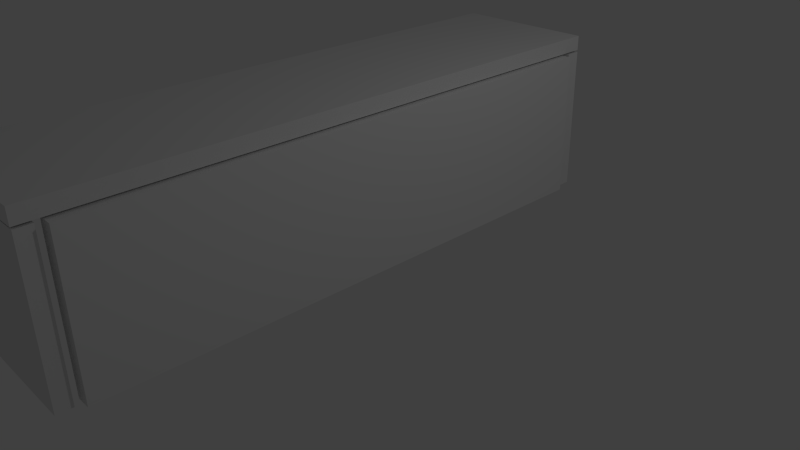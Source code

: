 # Source: desk.blend  (saved by Blender 2.68.0; exported with 4.5.12 LTS)
import bpy
from mathutils import Matrix  # noqa: F401  (used for matrix-valued properties, if any)

bpy.ops.wm.read_factory_settings(use_empty=True)
scene = bpy.context.scene
scene.name = 'Scene'

# ---- collections
col_collection_1 = bpy.data.collections.new('Collection 1'); scene.collection.children.link(col_collection_1)

# ---- materials (node trees are filled in below, after node groups)
mat_material = bpy.data.materials.new('Material')
mat_material.alpha_threshold = 0.0
mat_material.use_transparent_shadow = False
mat_material.preview_render_type = 'CUBE'
mat_material.roughness = 0.5
mat_material.line_color = (0.0, 0.0, 0.0, 1.0)
mat_wood = bpy.data.materials.new('Wood')
mat_wood.alpha_threshold = 0.0
mat_wood.use_transparent_shadow = False
mat_wood.roughness = 0.5
mat_wood.line_color = (0.0, 0.0, 0.0, 1.0)

# ---- material node trees

# ---- world
world_world = bpy.data.worlds.new('World'); scene.world = world_world
world_world.color = (0.05088, 0.05088, 0.05088)
world_world.use_sun_shadow = False
world_world.sun_shadow_jitter_overblur = 0.0
world_world.cycles.sampling_method = 'MANUAL'
world_world.cycles.sample_map_resolution = 256

# ---- cameras
cam_camera = bpy.data.cameras.new('Camera')
cam_camera.clip_end = 100.0
cam_camera.lens = 35.0
cam_camera.sensor_width = 32.0
cam_camera.sensor_height = 18.0
cam_camera.ortho_scale = 7.314
cam_camera.dof.focus_distance = 0.0
cam_camera.dof.aperture_fstop = 128.0

# ---- lights
light_lamp = bpy.data.lights.new('Lamp', 'POINT')
light_lamp.transmission_factor = 0.0
light_lamp.cutoff_distance = 30.0
light_lamp.energy = 100.0
light_lamp.shadow_buffer_clip_start = 1.001
light_lamp.shadow_soft_size = 0.1
light_lamp.shadow_maximum_resolution = 0.006
light_lamp.use_absolute_resolution = True
light_lamp.cycles.use_multiple_importance_sampling = False

# ---- meshes
me_top = bpy.data.meshes.new('Top')
me_top.from_pydata([(1.0, 1.0, -1.0), (1.0, -1.0, -1.0), (-1.0, -1.0, -1.0), (-1.0, 1.0, -1.0), (1.0, 1.0, 1.0), (1.0, -1.0, 1.0), (-1.0, -1.0, 1.0), (-1.0, 1.0, 1.0)], [], [(0, 1, 2, 3), (4, 7, 6, 5), (0, 4, 5, 1), (1, 5, 6, 2), (2, 6, 7, 3), (4, 0, 3, 7)])
me_top.polygons.foreach_set('material_index', [1, 1, 1, 1, 1, 1])
_uv = me_top.uv_layers.new(name='UVMap')
_uv.uv.foreach_set('vector', [0.0, 0.0, 0.0, -1.0, -1.0, -1.0, -1.0, 2.384e-07, 2.384e-07, 1.0, -1.0, 1.0, -1.0, 1.788e-07, -3.576e-07, -2.98e-07, 0.0, 0.06424, -2.384e-07, 1.064, -1.0, 1.064, -1.0, 0.06424, 0.0, 0.06424, -3.576e-07, 1.064, -1.0, 1.064, -1.0, 0.06424, 8.941e-08, 0.06424, 1.788e-07, 1.064, 1.0, 1.064, 1.0, 0.06424, 2.384e-07, 0.06424, 0.0, -0.9358, -1.0, -0.9358, -1.0, 0.06424])
me_top.materials.append(mat_material)
me_top.materials.append(mat_wood)
me_top.use_remesh_preserve_volume = False
me_top.use_remesh_preserve_attributes = False
me_top.use_mirror_vertex_groups = False
me_top.update()
me_leftleg_001 = bpy.data.meshes.new('LeftLeg.001')
me_leftleg_001.from_pydata([(-1.0, -1.0, -1.0), (-1.0, 1.0, -1.0), (1.0, 1.0, -1.0), (1.0, -1.0, -1.0), (-1.0, -1.0, 1.0), (-1.0, 1.0, 1.0), (1.0, 1.0, 1.0), (1.0, -1.0, 1.0)], [], [(4, 5, 1, 0), (5, 6, 2, 1), (6, 7, 3, 2), (7, 4, 0, 3), (0, 1, 2, 3), (7, 6, 5, 4)])
_uv = me_leftleg_001.uv_layers.new(name='UVMap')
_uv.uv.foreach_set('vector', [0.0, 0.5, 1.0, 0.5, 1.0, -0.5, 0.0, -0.5, 0.04927, 0.5, 1.049, 0.5, 1.049, -0.5, 0.04927, -0.5, 0.0, 0.5, -1.0, 0.5, -1.0, -0.5, 0.0, -0.5, 0.04927, 0.5, -0.9507, 0.5, -0.9507, -0.5, 0.04927, -0.5, 0.04927, 0.0, 0.04927, 1.0, 1.049, 1.0, 1.049, 0.0, 0.04927, 0.0, 0.04927, 1.0, -0.9507, 1.0, -0.9507, 0.0])
me_leftleg_001.materials.append(mat_wood)
me_leftleg_001.use_remesh_preserve_volume = False
me_leftleg_001.use_remesh_preserve_attributes = False
me_leftleg_001.use_mirror_vertex_groups = False
me_leftleg_001.update()
me_rightleg = bpy.data.meshes.new('RightLeg')
me_rightleg.from_pydata([(-1.0, -1.0, -1.0), (-1.0, 1.0, -1.0), (1.0, 1.0, -1.0), (1.0, -1.0, -1.0), (-1.0, -1.0, 1.0), (-1.0, 1.0, 1.0), (1.0, 1.0, 1.0), (1.0, -1.0, 1.0)], [], [(4, 5, 1, 0), (5, 6, 2, 1), (6, 7, 3, 2), (7, 4, 0, 3), (0, 1, 2, 3), (7, 6, 5, 4)])
_uv = me_rightleg.uv_layers.new(name='UVMap')
_uv.uv.foreach_set('vector', [0.0, 0.5, 1.0, 0.5, 1.0, -0.5, 0.0, -0.5, 0.9453, 0.5, 1.945, 0.5, 1.945, -0.5, 0.9453, -0.5, 0.0, 0.5, -1.0, 0.5, -1.0, -0.5, 0.0, -0.5, 0.9453, 0.5, -0.05466, 0.5, -0.05466, -0.5, 0.9453, -0.5, 0.9453, 0.0, 0.9453, 1.0, 1.945, 1.0, 1.945, 0.0, 0.9453, 0.0, 0.9453, 1.0, -0.05466, 1.0, -0.05466, 0.0])
me_rightleg.materials.append(mat_wood)
me_rightleg.use_remesh_preserve_volume = False
me_rightleg.use_remesh_preserve_attributes = False
me_rightleg.use_mirror_vertex_groups = False
me_rightleg.update()
me_back = bpy.data.meshes.new('Back')
me_back.from_pydata([(-1.0, -1.0, -1.0), (-1.0, 1.0, -1.0), (1.0, 1.0, -1.0), (1.0, -1.0, -1.0), (-1.0, -1.0, 1.0), (-1.0, 1.0, 1.0), (1.0, 1.0, 1.0), (1.0, -1.0, 1.0)], [], [(4, 5, 1, 0), (5, 6, 2, 1), (6, 7, 3, 2), (7, 4, 0, 3), (0, 1, 2, 3), (7, 6, 5, 4)])
_uv = me_back.uv_layers.new(name='UVMap')
_uv.uv.foreach_set('vector', [0.0001998, 0.0001998, 0.3331, 0.0001998, 0.3331, 0.3331, 0.0001998, 0.3331, 0.3335, 0.6665, 0.3335, 0.3335, 0.6665, 0.3335, 0.6665, 0.6665, 0.9998, 0.3331, 0.6669, 0.3331, 0.6669, 0.0001998, 0.9998, 0.0001998, 0.9998, 0.6665, 0.6669, 0.6665, 0.6669, 0.3335, 0.9998, 0.3335, 0.0001998, 0.6665, 0.0001998, 0.3335, 0.3331, 0.3335, 0.3331, 0.6665, 0.6665, 0.0001998, 0.6665, 0.3331, 0.3335, 0.3331, 0.3335, 0.0001998])
me_back.materials.append(mat_wood)
me_back.use_remesh_preserve_volume = False
me_back.use_remesh_preserve_attributes = False
me_back.use_mirror_vertex_groups = False
me_back.update()

# ---- objects
ob_top = bpy.data.objects.new('Top', me_top)
ob_leftleg = bpy.data.objects.new('LeftLeg', me_leftleg_001)
ob_rightleg = bpy.data.objects.new('RightLeg', me_rightleg)
ob_back_of_desk = bpy.data.objects.new('Back Of Desk', me_back)
ob_lamp = bpy.data.objects.new('Lamp', light_lamp)
ob_camera = bpy.data.objects.new('Camera', cam_camera)

# ---- transforms, parenting, visibility, modifiers, constraints
ob_top.location = (0.0, 0.0, 2.128)
ob_top.scale = (4.0, 1.0, 0.1)
ob_top.lock_rotations_4d = False
ob_top.empty_display_type = 'ARROWS'
ob_top.lineart.crease_threshold = 0.0
ob_leftleg.parent = ob_top
ob_leftleg.matrix_parent_inverse = Matrix(((0.25, 0.0, 0.0, -0.0), (0.0, 1.0, 0.0, -0.0), (0.0, 0.0, 10.0, -21.28), (0.0, 0.0, 0.0, 1.0)))
ob_leftleg.location = (-3.901, 0.0, 1.0)
ob_leftleg.scale = (0.1, 1.0, 1.0)
ob_leftleg.lineart.crease_threshold = 0.0
ob_rightleg.parent = ob_top
ob_rightleg.matrix_parent_inverse = Matrix(((0.25, 0.0, 0.0, -0.0), (0.0, 1.0, 0.0, -0.0), (0.0, 0.0, 10.0, -21.28), (0.0, 0.0, 0.0, 1.0)))
ob_rightleg.location = (3.891, 0.0, 1.0)
ob_rightleg.scale = (0.1, 1.0, 1.0)
ob_rightleg.lineart.crease_threshold = 0.0
ob_back_of_desk.parent = ob_top
ob_back_of_desk.matrix_parent_inverse = Matrix(((0.25, 0.0, 0.0, -0.0), (0.0, 1.0, 0.0, -0.0), (0.0, 0.0, 10.0, -21.28), (0.0, 0.0, 0.0, 1.0)))
ob_back_of_desk.location = (0.0, 1.0, 1.0)
ob_back_of_desk.scale = (3.7, 0.1, 1.0)
ob_back_of_desk.lineart.crease_threshold = 0.0
ob_lamp.location = (-1.973, 5.676, 5.943)
ob_lamp.rotation_euler = (0.6503, 0.05522, 1.866)
ob_lamp.lock_rotations_4d = False
ob_lamp.empty_display_type = 'ARROWS'
ob_lamp.color = (0.0, 0.0, 0.0, 0.0)
ob_lamp.lineart.crease_threshold = 0.0
ob_camera.location = (6.101, 8.192, 5.344)
ob_camera.rotation_euler = (1.109, 0.01082, 2.39)
ob_camera.lock_rotations_4d = False
ob_camera.empty_display_type = 'ARROWS'
ob_camera.color = (0.0, 0.0, 0.0, 0.0)
ob_camera.display_type = 'WIRE'
ob_camera.lineart.crease_threshold = 0.0

# ---- collection membership
col_collection_1.objects.link(ob_top)
col_collection_1.objects.link(ob_leftleg)
col_collection_1.objects.link(ob_rightleg)
col_collection_1.objects.link(ob_back_of_desk)
col_collection_1.objects.link(ob_lamp)
col_collection_1.objects.link(ob_camera)

# ---- scene / render settings (as saved in the file)
scene.camera = ob_camera
scene.frame_start = 1; scene.frame_end = 250; scene.frame_set(0)
scene.render.engine = 'BLENDER_EEVEE_NEXT'
scene.render.image_settings.color_mode = 'RGB'
scene.render.image_settings.compression = 90
scene.render.resolution_percentage = 50
scene.render.dither_intensity = 0.0
scene.cycles.use_denoising = False
scene.cycles.samples = 10
scene.cycles.sampling_pattern = 'TABULATED_SOBOL'
scene.cycles.light_sampling_threshold = 0.0
scene.cycles.use_adaptive_sampling = False
scene.cycles.use_light_tree = False
scene.cycles.blur_glossy = 0.0
scene.cycles.volume_bounces = 1
scene.cycles.pixel_filter_type = 'GAUSSIAN'
scene.cycles.sample_clamp_indirect = 0.0
scene.view_settings.view_transform = 'Standard'
bpy.context.view_layer.update()
